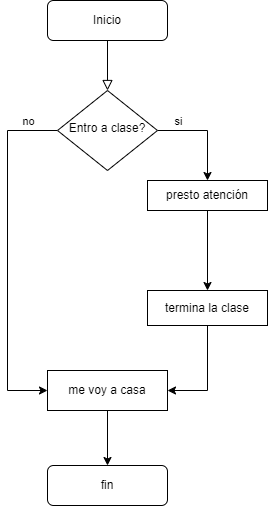

The diagram above was exported from draw.io. Its source (the exported page's mxGraphModel, read from the mxfile embedded in the PNG):
<mxGraphModel dx="1434" dy="780" grid="1" gridSize="10" guides="1" tooltips="1" connect="1" arrows="1" fold="1" page="1" pageScale="1" pageWidth="827" pageHeight="1169" math="0" shadow="0">
  <root>
    <mxCell id="WIyWlLk6GJQsqaUBKTNV-0" />
    <mxCell id="WIyWlLk6GJQsqaUBKTNV-1" parent="WIyWlLk6GJQsqaUBKTNV-0" />
    <mxCell id="WIyWlLk6GJQsqaUBKTNV-2" value="" style="rounded=0;html=1;jettySize=auto;orthogonalLoop=1;fontSize=11;endArrow=block;endFill=0;endSize=8;strokeWidth=1;shadow=0;labelBackgroundColor=none;edgeStyle=orthogonalEdgeStyle;" parent="WIyWlLk6GJQsqaUBKTNV-1" source="WIyWlLk6GJQsqaUBKTNV-3" target="WIyWlLk6GJQsqaUBKTNV-6" edge="1">
      <mxGeometry relative="1" as="geometry" />
    </mxCell>
    <mxCell id="WIyWlLk6GJQsqaUBKTNV-3" value="Inicio" style="rounded=1;whiteSpace=wrap;fontSize=12;glass=0;strokeWidth=1;shadow=0;html=1;" parent="WIyWlLk6GJQsqaUBKTNV-1" vertex="1">
      <mxGeometry x="160" y="80" width="120" height="40" as="geometry" />
    </mxCell>
    <mxCell id="d6iE6jsnYUEgBbRCuwAy-11" style="edgeStyle=orthogonalEdgeStyle;rounded=0;orthogonalLoop=1;jettySize=auto;html=1;exitX=0;exitY=0.5;exitDx=0;exitDy=0;entryX=0;entryY=0.5;entryDx=0;entryDy=0;" edge="1" parent="WIyWlLk6GJQsqaUBKTNV-1" source="WIyWlLk6GJQsqaUBKTNV-6" target="d6iE6jsnYUEgBbRCuwAy-0">
      <mxGeometry relative="1" as="geometry">
        <Array as="points">
          <mxPoint x="120" y="210" />
          <mxPoint x="120" y="470" />
        </Array>
      </mxGeometry>
    </mxCell>
    <mxCell id="d6iE6jsnYUEgBbRCuwAy-17" value="no" style="edgeLabel;html=1;align=center;verticalAlign=middle;resizable=0;points=[];" vertex="1" connectable="0" parent="d6iE6jsnYUEgBbRCuwAy-11">
      <mxGeometry x="-0.8629" y="2" relative="1" as="geometry">
        <mxPoint x="-6" y="-12" as="offset" />
      </mxGeometry>
    </mxCell>
    <mxCell id="d6iE6jsnYUEgBbRCuwAy-12" style="edgeStyle=orthogonalEdgeStyle;rounded=0;orthogonalLoop=1;jettySize=auto;html=1;exitX=1;exitY=0.5;exitDx=0;exitDy=0;entryX=0.5;entryY=0;entryDx=0;entryDy=0;labelBorderColor=none;" edge="1" parent="WIyWlLk6GJQsqaUBKTNV-1" source="WIyWlLk6GJQsqaUBKTNV-6" target="d6iE6jsnYUEgBbRCuwAy-2">
      <mxGeometry relative="1" as="geometry" />
    </mxCell>
    <mxCell id="d6iE6jsnYUEgBbRCuwAy-15" value="si" style="edgeLabel;html=1;align=center;verticalAlign=middle;resizable=0;points=[];" vertex="1" connectable="0" parent="d6iE6jsnYUEgBbRCuwAy-12">
      <mxGeometry x="-0.16" y="-1" relative="1" as="geometry">
        <mxPoint x="-22" y="-11" as="offset" />
      </mxGeometry>
    </mxCell>
    <mxCell id="WIyWlLk6GJQsqaUBKTNV-6" value="Entro a clase?" style="rhombus;whiteSpace=wrap;html=1;shadow=0;fontFamily=Helvetica;fontSize=12;align=center;strokeWidth=1;spacing=6;spacingTop=-4;" parent="WIyWlLk6GJQsqaUBKTNV-1" vertex="1">
      <mxGeometry x="170" y="170" width="100" height="80" as="geometry" />
    </mxCell>
    <mxCell id="WIyWlLk6GJQsqaUBKTNV-11" value="fin" style="rounded=1;whiteSpace=wrap;html=1;fontSize=12;glass=0;strokeWidth=1;shadow=0;" parent="WIyWlLk6GJQsqaUBKTNV-1" vertex="1">
      <mxGeometry x="160" y="545" width="120" height="40" as="geometry" />
    </mxCell>
    <mxCell id="d6iE6jsnYUEgBbRCuwAy-13" style="edgeStyle=orthogonalEdgeStyle;rounded=0;orthogonalLoop=1;jettySize=auto;html=1;exitX=0.5;exitY=1;exitDx=0;exitDy=0;entryX=0.5;entryY=0;entryDx=0;entryDy=0;" edge="1" parent="WIyWlLk6GJQsqaUBKTNV-1" source="d6iE6jsnYUEgBbRCuwAy-0" target="WIyWlLk6GJQsqaUBKTNV-11">
      <mxGeometry relative="1" as="geometry" />
    </mxCell>
    <mxCell id="d6iE6jsnYUEgBbRCuwAy-0" value="me voy a casa" style="rounded=0;whiteSpace=wrap;html=1;fillColor=default;" vertex="1" parent="WIyWlLk6GJQsqaUBKTNV-1">
      <mxGeometry x="160" y="450" width="120" height="40" as="geometry" />
    </mxCell>
    <mxCell id="d6iE6jsnYUEgBbRCuwAy-9" value="" style="edgeStyle=orthogonalEdgeStyle;rounded=0;orthogonalLoop=1;jettySize=auto;html=1;" edge="1" parent="WIyWlLk6GJQsqaUBKTNV-1" source="d6iE6jsnYUEgBbRCuwAy-2" target="d6iE6jsnYUEgBbRCuwAy-8">
      <mxGeometry relative="1" as="geometry" />
    </mxCell>
    <mxCell id="d6iE6jsnYUEgBbRCuwAy-2" value="presto atención" style="rounded=0;whiteSpace=wrap;html=1;" vertex="1" parent="WIyWlLk6GJQsqaUBKTNV-1">
      <mxGeometry x="260" y="260" width="120" height="30" as="geometry" />
    </mxCell>
    <mxCell id="d6iE6jsnYUEgBbRCuwAy-10" style="edgeStyle=orthogonalEdgeStyle;rounded=0;orthogonalLoop=1;jettySize=auto;html=1;exitX=0.5;exitY=1;exitDx=0;exitDy=0;entryX=1;entryY=0.5;entryDx=0;entryDy=0;" edge="1" parent="WIyWlLk6GJQsqaUBKTNV-1" source="d6iE6jsnYUEgBbRCuwAy-8" target="d6iE6jsnYUEgBbRCuwAy-0">
      <mxGeometry relative="1" as="geometry" />
    </mxCell>
    <mxCell id="d6iE6jsnYUEgBbRCuwAy-8" value="termina la clase" style="whiteSpace=wrap;html=1;rounded=0;" vertex="1" parent="WIyWlLk6GJQsqaUBKTNV-1">
      <mxGeometry x="260" y="370" width="120" height="35" as="geometry" />
    </mxCell>
  </root>
</mxGraphModel>